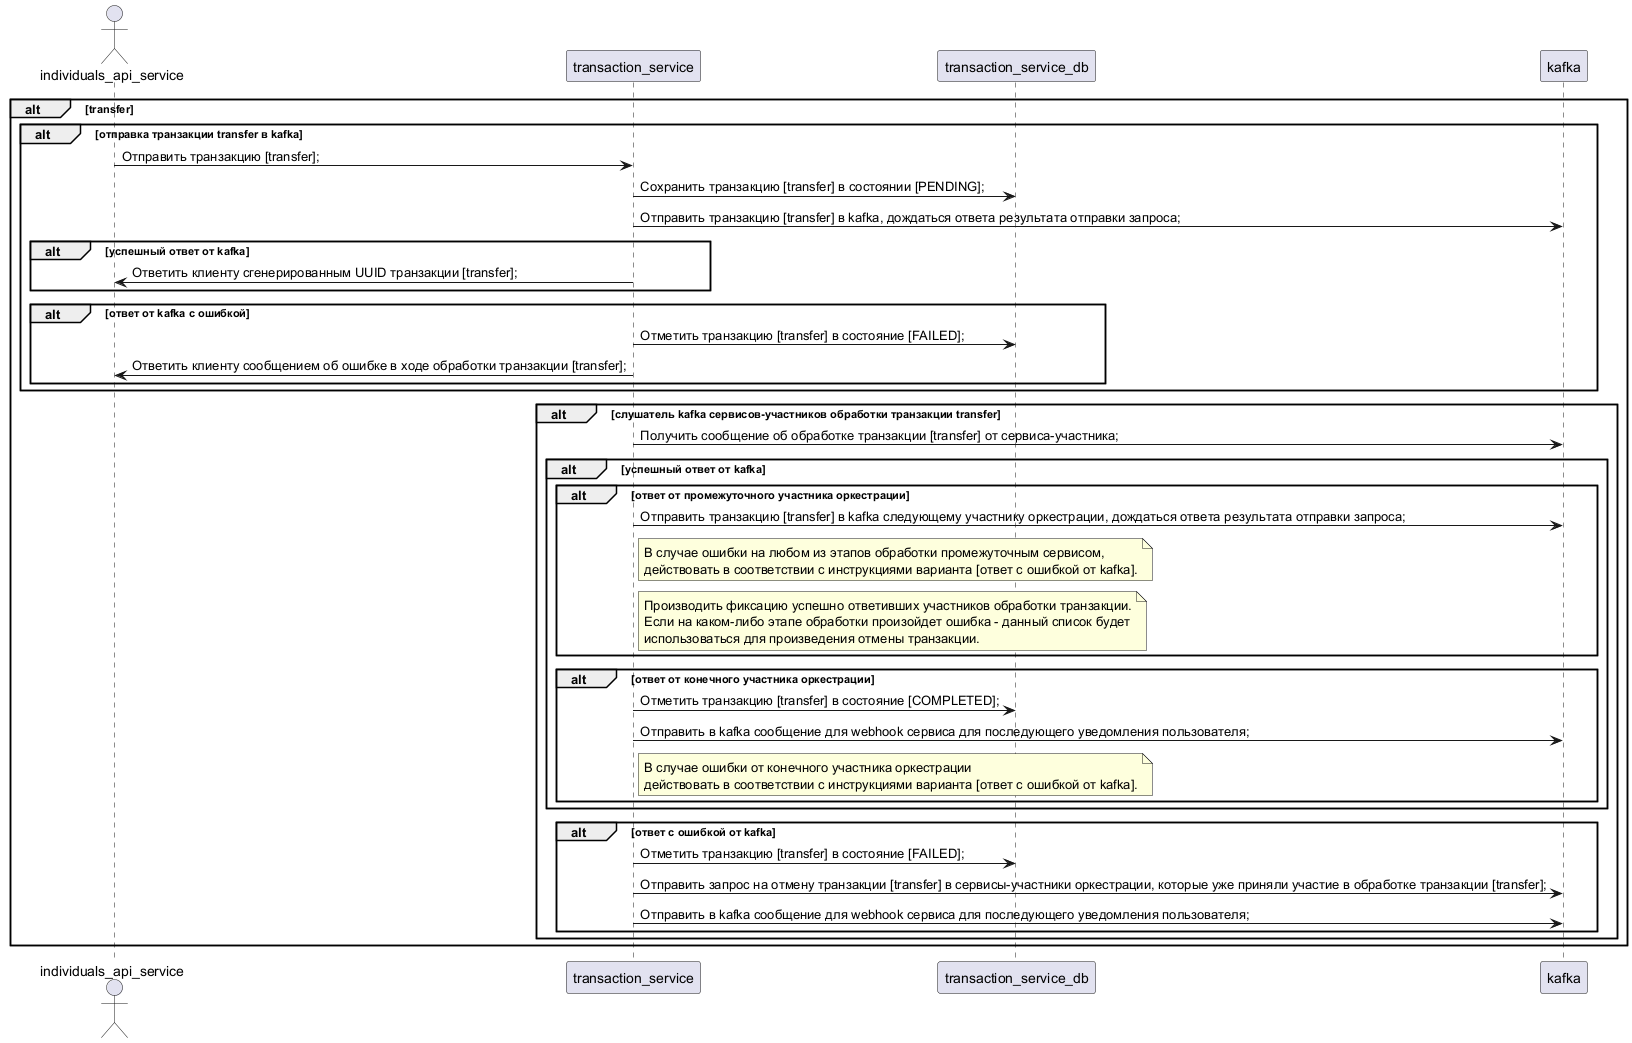

The diagram above was rendered by PlantUML. Its source (embedded in the PNG):
@startuml

actor individuals_api_service
participant transaction_service
participant transaction_service_db
participant kafka

alt transfer
	alt отправка транзакции transfer в kafka
		individuals_api_service -> transaction_service : Отправить транзакцию [transfer];
		transaction_service -> transaction_service_db : Сохранить транзакцию [transfer] в состоянии [PENDING];
		transaction_service -> kafka : Отправить транзакцию [transfer] в kafka, дождаться ответа результата отправки запроса;
		alt успешный ответ от kafka
			individuals_api_service <- transaction_service : Ответить клиенту сгенерированным UUID транзакции [transfer];
		end
		alt ответ от kafka с ошибкой 
			transaction_service -> transaction_service_db : Отметить транзакцию [transfer] в состояние [FAILED];
			individuals_api_service <- transaction_service : Ответить клиенту сообщением об ошибке в ходе обработки транзакции [transfer];
		end
	end
	alt слушатель kafka сервисов-участников обработки транзакции transfer
		transaction_service -> kafka : Получить сообщение об обработке транзакции [transfer] от сервиса-участника;
		alt успешный ответ от kafka
			alt ответ от промежуточного участника оркестрации
				transaction_service -> kafka : Отправить транзакцию [transfer] в kafka следующему участнику оркестрации, дождаться ответа результата отправки запроса;
				note right transaction_service
					В случае ошибки на любом из этапов обработки промежуточным сервисом,
					действовать в соответствии с инструкциями варианта [ответ с ошибкой от kafka].
				end note
				note right transaction_service
					Производить фиксацию успешно ответивших участников обработки транзакции.
					Если на каком-либо этапе обработки произойдет ошибка - данный список будет
					использоваться для произведения отмены транзакции.
				end note
			end
			alt ответ от конечного участника оркестрации
				transaction_service -> transaction_service_db : Отметить транзакцию [transfer] в состояние [COMPLETED];
				transaction_service -> kafka : Отправить в kafka сообщение для webhook сервиса для последующего уведомления пользователя;
				note right transaction_service
					В случае ошибки от конечного участника оркестрации
					действовать в соответствии с инструкциями варианта [ответ с ошибкой от kafka].
				end note
			end
		end
		alt ответ с ошибкой от kafka
			transaction_service -> transaction_service_db : Отметить транзакцию [transfer] в состояние [FAILED];
			transaction_service -> kafka : Отправить запрос на отмену транзакции [transfer] в сервисы-участники оркестрации, которые уже приняли участие в обработке транзакции [transfer];
			transaction_service -> kafka : Отправить в kafka сообщение для webhook сервиса для последующего уведомления пользователя;
		end
	end
end

@enduml